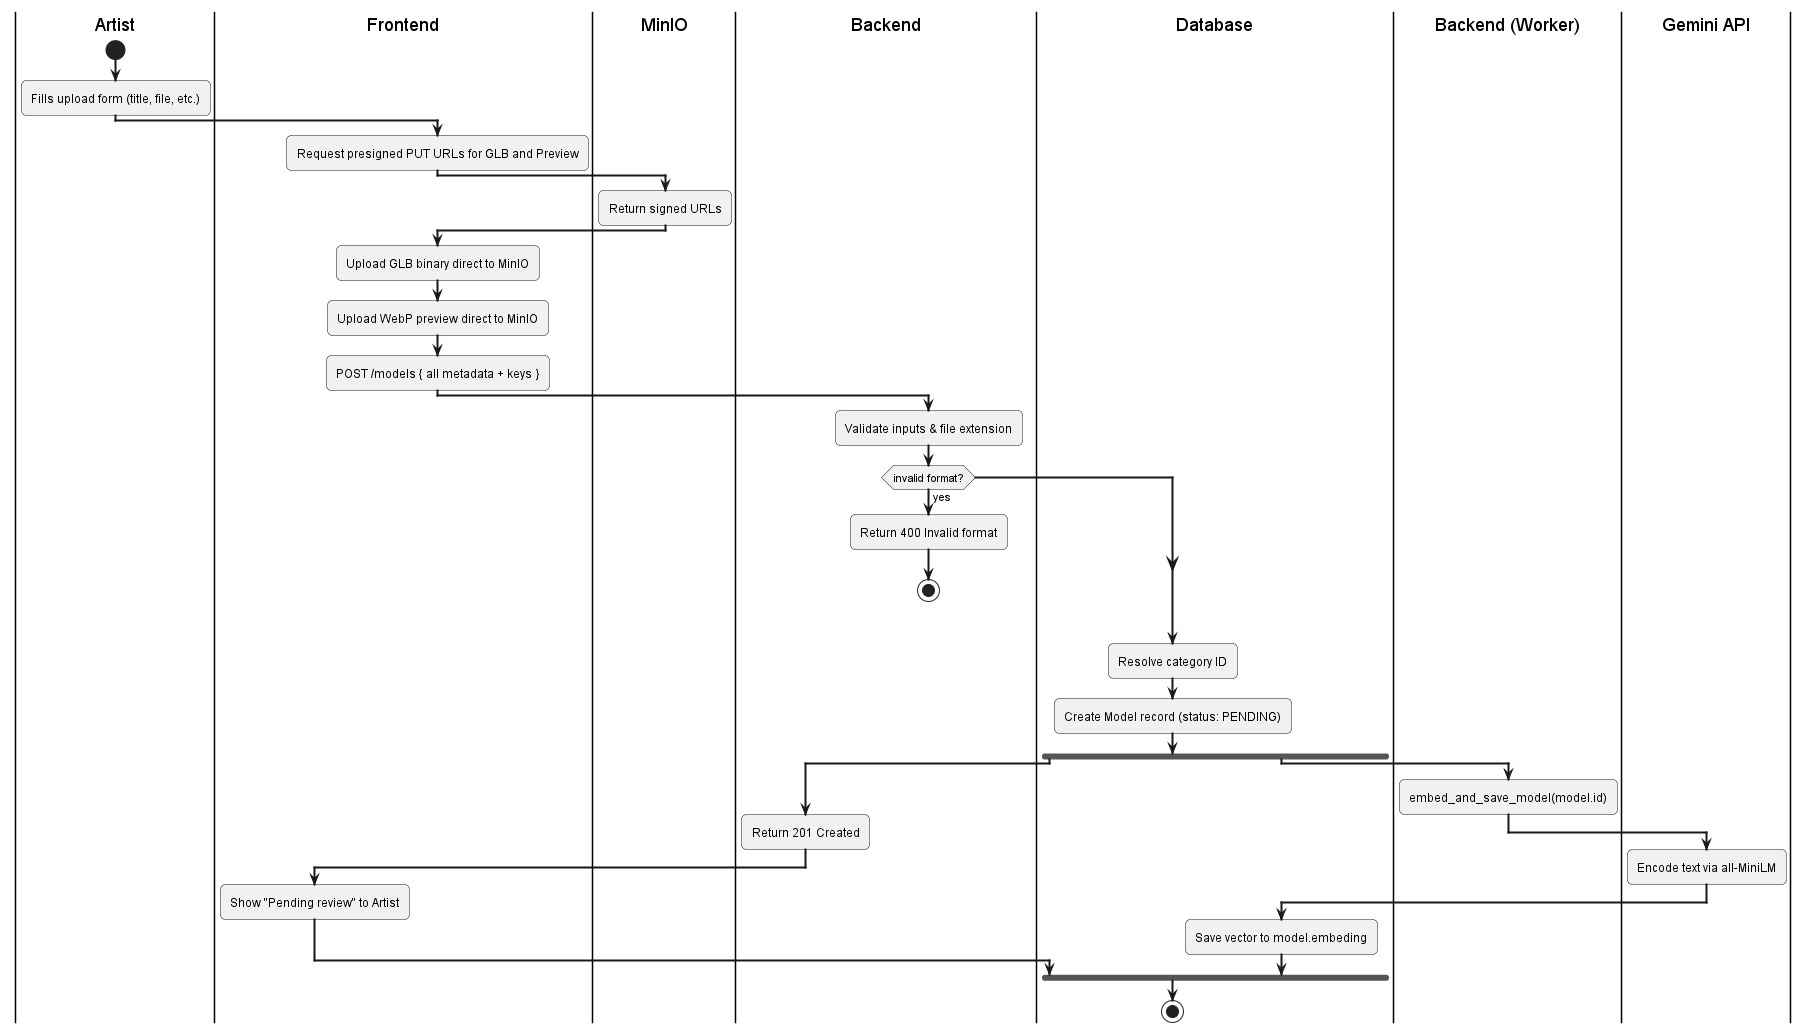

The diagram above was rendered by PlantUML. Its source (embedded in the PNG):
@startuml
skinparam activityArrowThickness 2
skinparam roundcorner 10

|Artist|
start
:Fills upload form (title, file, etc.);

|Frontend|
:Request presigned PUT URLs for GLB and Preview;

|MinIO|
:Return signed URLs;

|Frontend|
:Upload GLB binary direct to MinIO;
:Upload WebP preview direct to MinIO;
:POST /models { all metadata + keys };

|Backend|
:Validate inputs & file extension;
if (invalid format?) then (yes)
  :Return 400 Invalid format;
  stop
endif

|Database|
:Resolve category ID;
:Create Model record (status: PENDING);

fork
  |Backend|
  :Return 201 Created;
  |Frontend|
  :Show "Pending review" to Artist;
fork again
  |Backend (Worker)|
  :embed_and_save_model(model.id);
  |Gemini API|
  :Encode text via all-MiniLM;
  |Database|
  :Save vector to model.embeding;
end fork

stop
@enduml